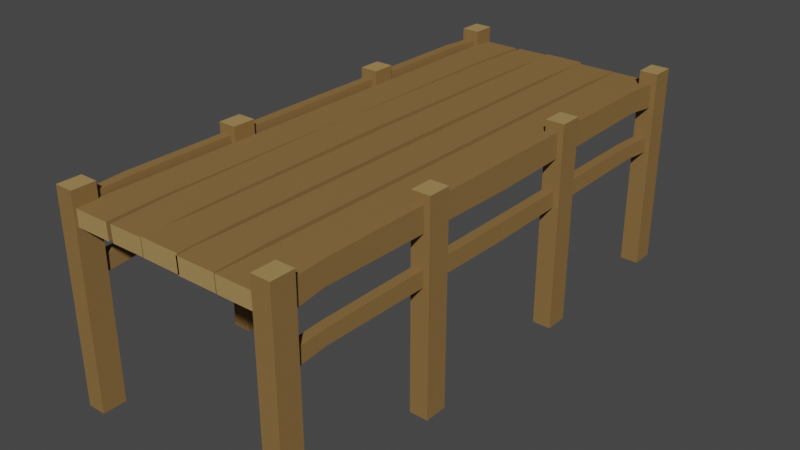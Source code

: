 # Source: Dock_FirstAge.blend  (saved by Blender 3.0.42; exported with 4.5.12 LTS)
import bpy
from mathutils import Matrix  # noqa: F401  (used for matrix-valued properties, if any)

bpy.ops.wm.read_factory_settings(use_empty=True)
scene = bpy.context.scene
scene.name = 'Scene'

# ---- collections
col_collection = bpy.data.collections.new('Collection'); scene.collection.children.link(col_collection)

# ---- materials (node trees are filled in below, after node groups)
mat_wood = bpy.data.materials.new('Wood')
mat_wood.alpha_threshold = 0.0
mat_wood.use_transparent_shadow = False
mat_wood.diffuse_color = (0.2462, 0.1444, 0.0538, 1.0)
mat_wood.roughness = 0.5
mat_wood_light = bpy.data.materials.new('Wood_Light')
mat_wood_light.alpha_threshold = 0.0
mat_wood_light.use_transparent_shadow = False
mat_wood_light.diffuse_color = (0.3757, 0.2432, 0.09746, 1.0)
mat_wood_light.roughness = 0.5

# ---- node groups
ng_auto_smooth = bpy.data.node_groups.new('Auto Smooth', 'GeometryNodeTree')
_s = ng_auto_smooth.interface.new_socket(name='Geometry', in_out='OUTPUT', socket_type='NodeSocketGeometry')
_s = ng_auto_smooth.interface.new_socket(name='Geometry', in_out='INPUT', socket_type='NodeSocketGeometry')
_s = ng_auto_smooth.interface.new_socket(name='Angle', in_out='INPUT', socket_type='NodeSocketFloat')
_s.subtype = 'ANGLE'
_s.min_value = 0.0
_s.max_value = 3.142
ng_auto_smooth.is_modifier = True
_N = ng_auto_smooth.nodes; _L = ng_auto_smooth.links
n0 = _N.new('NodeGroupOutput'); n0.name = 'Group Output'; n0.location = (480, -100)
n1 = _N.new('NodeGroupInput'); n1.name = 'Group Input'; n1.location = (-420, -300)
n2 = _N.new('NodeGroupInput'); n2.name = 'Group Input.001'; n2.location = (-60, -100)
n3 = _N.new('GeometryNodeSetShadeSmooth'); n3.name = 'Set Shade Smooth'; n3.location = (120, -100)
n3.domain = 'EDGE'
n4 = _N.new('GeometryNodeSetShadeSmooth'); n4.name = 'Set Shade Smooth.001'; n4.location = (300, -100)
n5 = _N.new('GeometryNodeInputMeshEdgeAngle'); n5.name = 'Edge Angle'; n5.location = (-420, -220)
n6 = _N.new('GeometryNodeInputEdgeSmooth'); n6.name = 'Is Edge Smooth'; n6.location = (-60, -160)
n7 = _N.new('GeometryNodeInputShadeSmooth'); n7.name = 'Is Face Smooth'; n7.location = (-240, -340)
n8 = _N.new('FunctionNodeBooleanMath'); n8.name = 'Boolean Math'; n8.location = (-60, -220)
n9 = _N.new('FunctionNodeCompare'); n9.name = 'Compare'; n9.location = (-240, -180)
n9.operation = 'LESS_EQUAL'
_L.new(n5.outputs[0], n9.inputs[0])
_L.new(n4.outputs[0], n0.inputs[0])
_L.new(n1.outputs[1], n9.inputs[1])
_L.new(n9.outputs[0], n8.inputs[0])
_L.new(n7.outputs[0], n8.inputs[1])
_L.new(n2.outputs[0], n3.inputs[0])
_L.new(n6.outputs[0], n3.inputs[1])
_L.new(n3.outputs[0], n4.inputs[0])
_L.new(n8.outputs[0], n3.inputs[2])
n0.is_active_output = True

# ---- material node trees

# ---- world
world_world = bpy.data.worlds.new('World'); scene.world = world_world
world_world.use_nodes = True; world_world.node_tree.nodes.clear()
_N = world_world.node_tree.nodes; _L = world_world.node_tree.links
n0 = _N.new('ShaderNodeOutputWorld'); n0.name = 'World Output'; n0.location = (300, 300)
n1 = _N.new('ShaderNodeBackground'); n1.name = 'Background'; n1.location = (10, 300)
n1.inputs[0].default_value = (0.05088, 0.05088, 0.05088, 1.0)
_L.new(n1.outputs[0], n0.inputs[0])
n0.is_active_output = True
world_world.color = (0.05088, 0.05088, 0.05088)
world_world.use_sun_shadow = False
world_world.sun_shadow_jitter_overblur = 0.0

# ---- meshes
me_cube_112 = bpy.data.meshes.new('Cube.112')
me_cube_112.from_pydata([(-0.2268, -0.6032, 0.07592), (-0.2251, -0.6032, 0.03934), (-0.1372, -0.6032, 0.07645), (-0.1355, -0.6032, 0.03987), (-0.2214, -0.48, 0.07873), (-0.22, -0.4912, 0.0466), (-0.1406, -0.4811, 0.07921), (-0.1392, -0.4922, 0.04708), (-0.1255, -0.6032, 0.07704), (-0.1238, -0.6032, 0.04048), (-0.04517, -0.6032, 0.07822), (-0.04349, -0.6032, 0.04165), (-0.1304, -0.4722, 0.07999), (-0.1286, -0.4832, 0.04787), (-0.04953, -0.4687, 0.08106), (-0.04775, -0.4797, 0.04894), (-0.04629, -0.6032, 0.08039), (-0.04474, -0.6032, 0.04104), (0.04465, -0.6032, 0.08053), (0.0462, -0.6032, 0.04118), (-0.0426, -0.4779, 0.08018), (-0.04126, -0.4916, 0.04595), (0.03827, -0.4769, 0.08031), (0.0396, -0.4906, 0.04608), (0.04101, -0.6032, 0.07592), (0.04272, -0.6032, 0.03934), (0.1306, -0.6032, 0.07645), (0.1323, -0.6032, 0.03987), (0.04635, -0.48, 0.07873), (0.04776, -0.4912, 0.0466), (0.1272, -0.4811, 0.07921), (0.1286, -0.4922, 0.04708), (0.1328, -0.6032, 0.07592), (0.1345, -0.6032, 0.03934), (0.2224, -0.6032, 0.07645), (0.2241, -0.6032, 0.03987), (0.1381, -0.48, 0.07873), (0.1395, -0.4912, 0.0466), (0.219, -0.4811, 0.07921), (0.2204, -0.4922, 0.04708), (0.2212, -0.6094, -0.3539), (0.2212, -0.5568, -0.3539), (0.2631, -0.6094, -0.3539), (0.2631, -0.5568, -0.3539), (0.2212, -0.6094, 0.1119), (0.2212, -0.5568, 0.1119), (0.2631, -0.5568, 0.1119), (0.2631, -0.6094, 0.1119), (0.2212, -0.235, -0.3539), (0.2212, -0.1824, -0.3539), (0.2631, -0.235, -0.3539), (0.2631, -0.1824, -0.3539), (0.2212, -0.235, 0.1119), (0.2212, -0.1824, 0.1119), (0.2631, -0.1824, 0.1119), (0.2631, -0.235, 0.1119), (-0.2612, -0.6094, -0.3539), (-0.2612, -0.5568, -0.3539), (-0.2193, -0.6094, -0.3539), (-0.2193, -0.5568, -0.3539), (-0.2612, -0.6094, 0.1119), (-0.2612, -0.5568, 0.1119), (-0.2193, -0.5568, 0.1119), (-0.2193, -0.6094, 0.1119), (-0.2612, -0.235, -0.3539), (-0.2612, -0.1824, -0.3539), (-0.2193, -0.235, -0.3539), (-0.2193, -0.1824, -0.3539), (-0.2612, -0.235, 0.1119), (-0.2612, -0.1824, 0.1119), (-0.2193, -0.1824, 0.1119), (-0.2193, -0.235, 0.1119), (0.2519, -0.583, -0.03831), (0.2536, -0.583, -0.07489), (0.2485, -0.4747, -0.03555), (0.2499, -0.4847, -0.06768), (0.2267, -0.4747, -0.03555), (0.2301, -0.583, -0.03831), (0.2281, -0.4847, -0.06768), (0.2318, -0.583, -0.07489), (-0.2278, -0.583, -0.03831), (-0.2261, -0.583, -0.07489), (-0.2312, -0.4747, -0.03555), (-0.2298, -0.4847, -0.06768), (-0.2531, -0.4747, -0.03555), (-0.2497, -0.583, -0.03831), (-0.2517, -0.4847, -0.06768), (-0.248, -0.583, -0.07489), (0.2519, -0.583, 0.08669), (0.2536, -0.583, 0.02984), (0.2485, -0.4747, 0.09099), (0.2499, -0.4847, 0.04106), (0.2267, -0.4747, 0.09099), (0.2301, -0.583, 0.08669), (0.2281, -0.4847, 0.04106), (0.2318, -0.583, 0.02984), (-0.2278, -0.583, 0.08669), (-0.2261, -0.583, 0.02984), (-0.2312, -0.4747, 0.09099), (-0.2298, -0.4847, 0.04106), (-0.2531, -0.4747, 0.09099), (-0.2497, -0.583, 0.08669), (-0.2517, -0.4847, 0.04106), (-0.248, -0.583, 0.02984), (-0.2195, 0.0, 0.07989), (-0.2268, 0.6032, 0.07592), (-0.2182, 0.0, 0.04175), (-0.2251, 0.6032, 0.03934), (-0.1386, 0.0, 0.08037), (-0.1372, 0.6032, 0.07645), (-0.1373, 0.0, 0.04223), (-0.1355, 0.6032, 0.03987), (-0.2214, 0.48, 0.07873), (-0.22, 0.4912, 0.0466), (-0.1406, 0.4811, 0.07921), (-0.1392, 0.4922, 0.04708), (-0.1365, 0.0, 0.08129), (-0.1255, 0.6032, 0.07704), (-0.1343, 0.0, 0.04315), (-0.1238, 0.6032, 0.04048), (-0.05566, 0.0, 0.08235), (-0.04517, 0.6032, 0.07822), (-0.05343, 0.0, 0.04422), (-0.04349, 0.6032, 0.04165), (-0.1304, 0.4722, 0.07999), (-0.1286, 0.4832, 0.04787), (-0.04953, 0.4687, 0.08106), (-0.04775, 0.4797, 0.04894), (-0.04434, 0.0, 0.08068), (-0.04629, 0.6032, 0.08039), (-0.04289, 0.0, 0.04043), (-0.04474, 0.6032, 0.04104), (0.03653, 0.0, 0.08081), (0.04465, 0.6032, 0.08053), (0.03798, 0.0, 0.04056), (0.0462, 0.6032, 0.04118), (-0.0426, 0.4779, 0.08018), (-0.04126, 0.4916, 0.04595), (0.03827, 0.4769, 0.08031), (0.0396, 0.4906, 0.04608), (0.04828, 0.0, 0.07989), (0.04101, 0.6032, 0.07592), (0.0496, 0.0, 0.04175), (0.04272, 0.6032, 0.03934), (0.1291, 0.0, 0.08037), (0.1306, 0.6032, 0.07645), (0.1305, 0.0, 0.04223), (0.1323, 0.6032, 0.03987), (0.04635, 0.48, 0.07873), (0.04776, 0.4912, 0.0466), (0.1272, 0.4811, 0.07921), (0.1286, 0.4922, 0.04708), (0.1401, 0.0, 0.07989), (0.1328, 0.6032, 0.07592), (0.1414, 0.0, 0.04175), (0.1345, 0.6032, 0.03934), (0.2209, 0.0, 0.08037), (0.2224, 0.6032, 0.07645), (0.2222, 0.0, 0.04223), (0.2241, 0.6032, 0.03987), (0.1381, 0.48, 0.07873), (0.1395, 0.4912, 0.0466), (0.219, 0.4811, 0.07921), (0.2204, 0.4922, 0.04708), (0.2212, 0.6094, -0.3539), (0.2212, 0.5568, -0.3539), (0.2631, 0.6094, -0.3539), (0.2631, 0.5568, -0.3539), (0.2212, 0.6094, 0.1119), (0.2212, 0.5568, 0.1119), (0.2631, 0.5568, 0.1119), (0.2631, 0.6094, 0.1119), (0.2212, 0.235, -0.3539), (0.2212, 0.1824, -0.3539), (0.2631, 0.235, -0.3539), (0.2631, 0.1824, -0.3539), (0.2212, 0.235, 0.1119), (0.2212, 0.1824, 0.1119), (0.2631, 0.1824, 0.1119), (0.2631, 0.235, 0.1119), (-0.2612, 0.6094, -0.3539), (-0.2612, 0.5568, -0.3539), (-0.2193, 0.6094, -0.3539), (-0.2193, 0.5568, -0.3539), (-0.2612, 0.6094, 0.1119), (-0.2612, 0.5568, 0.1119), (-0.2193, 0.5568, 0.1119), (-0.2193, 0.6094, 0.1119), (-0.2612, 0.235, -0.3539), (-0.2612, 0.1824, -0.3539), (-0.2193, 0.235, -0.3539), (-0.2193, 0.1824, -0.3539), (-0.2612, 0.235, 0.1119), (-0.2612, 0.1824, 0.1119), (-0.2193, 0.1824, 0.1119), (-0.2193, 0.235, 0.1119), (0.2504, 0.0, -0.03439), (0.2519, 0.583, -0.03831), (0.2518, 0.0, -0.07253), (0.2536, 0.583, -0.07489), (0.2485, 0.4747, -0.03555), (0.2499, 0.4847, -0.06768), (0.2267, 0.4747, -0.03555), (0.2301, 0.583, -0.03831), (0.2281, 0.4847, -0.06768), (0.2318, 0.583, -0.07489), (0.2286, 0.0, -0.03439), (0.2299, 0.0, -0.07253), (-0.2293, 0.0, -0.03439), (-0.2278, 0.583, -0.03831), (-0.228, 0.0, -0.07253), (-0.2261, 0.583, -0.07489), (-0.2312, 0.4747, -0.03555), (-0.2298, 0.4847, -0.06768), (-0.2531, 0.4747, -0.03555), (-0.2497, 0.583, -0.03831), (-0.2517, 0.4847, -0.06768), (-0.248, 0.583, -0.07489), (-0.2512, 0.0, -0.03439), (-0.2498, 0.0, -0.07253), (0.2504, 0.0, 0.09278), (0.2519, 0.583, 0.08669), (0.2518, 0.0, 0.03352), (0.2536, 0.583, 0.02984), (0.2485, 0.4747, 0.09099), (0.2499, 0.4847, 0.04106), (0.2267, 0.4747, 0.09099), (0.2301, 0.583, 0.08669), (0.2281, 0.4847, 0.04106), (0.2318, 0.583, 0.02984), (0.2286, 0.0, 0.09278), (0.2299, 0.0, 0.03352), (-0.2293, 0.0, 0.09278), (-0.2278, 0.583, 0.08669), (-0.228, 0.0, 0.03352), (-0.2261, 0.583, 0.02984), (-0.2312, 0.4747, 0.09099), (-0.2298, 0.4847, 0.04106), (-0.2531, 0.4747, 0.09099), (-0.2497, 0.583, 0.08669), (-0.2517, 0.4847, 0.04106), (-0.248, 0.583, 0.02984), (-0.2512, 0.0, 0.09278), (-0.2498, 0.0, 0.03352)], [], [(4, 104, 106, 5), (6, 7, 110, 108), (1, 3, 2, 0), (4, 6, 108, 104), (5, 7, 3, 1), (106, 110, 7, 5), (0, 2, 6, 4), (2, 3, 7, 6), (0, 4, 5, 1), (12, 116, 118, 13), (14, 15, 122, 120), (9, 11, 10, 8), (12, 14, 120, 116), (13, 15, 11, 9), (118, 122, 15, 13), (8, 10, 14, 12), (10, 11, 15, 14), (8, 12, 13, 9), (20, 128, 130, 21), (22, 23, 134, 132), (17, 19, 18, 16), (20, 22, 132, 128), (21, 23, 19, 17), (130, 134, 23, 21), (16, 18, 22, 20), (18, 19, 23, 22), (16, 20, 21, 17), (28, 140, 142, 29), (30, 31, 146, 144), (25, 27, 26, 24), (28, 30, 144, 140), (29, 31, 27, 25), (142, 146, 31, 29), (24, 26, 30, 28), (26, 27, 31, 30), (24, 28, 29, 25), (36, 152, 154, 37), (38, 39, 158, 156), (33, 35, 34, 32), (36, 38, 156, 152), (37, 39, 35, 33), (154, 158, 39, 37), (32, 34, 38, 36), (34, 35, 39, 38), (32, 36, 37, 33), (43, 41, 45, 46), (42, 43, 46, 47), (41, 40, 44, 45), (40, 42, 47, 44), (44, 47, 46, 45), (51, 49, 53, 54), (50, 51, 54, 55), (49, 48, 52, 53), (48, 50, 55, 52), (52, 55, 54, 53), (59, 57, 61, 62), (58, 59, 62, 63), (57, 56, 60, 61), (56, 58, 63, 60), (60, 63, 62, 61), (67, 65, 69, 70), (66, 67, 70, 71), (65, 64, 68, 69), (64, 66, 71, 68), (68, 71, 70, 69), (74, 75, 198, 196), (72, 73, 75, 74), (76, 206, 207, 78), (77, 76, 78, 79), (80, 81, 83, 82), (73, 79, 78, 75), (196, 206, 76, 74), (82, 83, 210, 208), (74, 76, 77, 72), (75, 78, 207, 198), (84, 218, 219, 86), (85, 84, 86, 87), (81, 87, 86, 83), (208, 218, 84, 82), (82, 84, 85, 80), (83, 86, 219, 210), (90, 91, 222, 220), (88, 89, 91, 90), (92, 230, 231, 94), (93, 92, 94, 95), (96, 97, 99, 98), (89, 95, 94, 91), (220, 230, 92, 90), (98, 99, 234, 232), (90, 92, 93, 88), (91, 94, 231, 222), (100, 242, 243, 102), (101, 100, 102, 103), (97, 103, 102, 99), (232, 242, 100, 98), (98, 100, 101, 96), (99, 102, 243, 234), (112, 113, 106, 104), (114, 108, 110, 115), (107, 105, 109, 111), (112, 104, 108, 114), (113, 107, 111, 115), (106, 113, 115, 110), (105, 112, 114, 109), (109, 114, 115, 111), (105, 107, 113, 112), (124, 125, 118, 116), (126, 120, 122, 127), (119, 117, 121, 123), (124, 116, 120, 126), (125, 119, 123, 127), (118, 125, 127, 122), (117, 124, 126, 121), (121, 126, 127, 123), (117, 119, 125, 124), (136, 137, 130, 128), (138, 132, 134, 139), (131, 129, 133, 135), (136, 128, 132, 138), (137, 131, 135, 139), (130, 137, 139, 134), (129, 136, 138, 133), (133, 138, 139, 135), (129, 131, 137, 136), (148, 149, 142, 140), (150, 144, 146, 151), (143, 141, 145, 147), (148, 140, 144, 150), (149, 143, 147, 151), (142, 149, 151, 146), (141, 148, 150, 145), (145, 150, 151, 147), (141, 143, 149, 148), (160, 161, 154, 152), (162, 156, 158, 163), (155, 153, 157, 159), (160, 152, 156, 162), (161, 155, 159, 163), (154, 161, 163, 158), (153, 160, 162, 157), (157, 162, 163, 159), (153, 155, 161, 160), (167, 170, 169, 165), (166, 171, 170, 167), (165, 169, 168, 164), (164, 168, 171, 166), (168, 169, 170, 171), (175, 178, 177, 173), (174, 179, 178, 175), (173, 177, 176, 172), (172, 176, 179, 174), (176, 177, 178, 179), (183, 186, 185, 181), (182, 187, 186, 183), (181, 185, 184, 180), (180, 184, 187, 182), (184, 185, 186, 187), (191, 194, 193, 189), (190, 195, 194, 191), (189, 193, 192, 188), (188, 192, 195, 190), (192, 193, 194, 195), (200, 196, 198, 201), (197, 200, 201, 199), (202, 204, 207, 206), (203, 205, 204, 202), (209, 212, 213, 211), (199, 201, 204, 205), (196, 200, 202, 206), (212, 208, 210, 213), (200, 197, 203, 202), (201, 198, 207, 204), (214, 216, 219, 218), (215, 217, 216, 214), (211, 213, 216, 217), (208, 212, 214, 218), (212, 209, 215, 214), (213, 210, 219, 216), (224, 220, 222, 225), (221, 224, 225, 223), (226, 228, 231, 230), (227, 229, 228, 226), (233, 236, 237, 235), (223, 225, 228, 229), (220, 224, 226, 230), (236, 232, 234, 237), (224, 221, 227, 226), (225, 222, 231, 228), (238, 240, 243, 242), (239, 241, 240, 238), (235, 237, 240, 241), (232, 236, 238, 242), (236, 233, 239, 238), (237, 234, 243, 240)])
me_cube_112.polygons.foreach_set('use_smooth', [True] * 194)
me_cube_112.polygons.foreach_set('material_index', [0, 0, 1, 0, 0, 0, 0, 0, 0, 0, 0, 1, 0, 0, 0, 0, 0, 0, 0, 0, 1, 0, 0, 0, 0, 0, 0, 0, 0, 1, 0, 0, 0, 0, 0, 0, 0, 0, 1, 0, 0, 0, 0, 0, 0, 0, 0, 0, 0, 1, 0, 0, 0, 0, 1, 0, 0, 0, 0, 1, 0, 0, 0, 0, 1, 0, 0, 0, 0, 0, 0, 0, 0, 0, 0, 0, 0, 0, 0, 0, 0, 0, 0, 0, 0, 0, 0, 0, 0, 0, 0, 0, 0, 0, 0, 0, 0, 0, 0, 1, 0, 0, 0, 0, 0, 0, 0, 0, 1, 0, 0, 0, 0, 0, 0, 0, 0, 1, 0, 0, 0, 0, 0, 0, 0, 0, 1, 0, 0, 0, 0, 0, 0, 0, 0, 1, 0, 0, 0, 0, 0, 0, 0, 0, 0, 0, 1, 0, 0, 0, 0, 1, 0, 0, 0, 0, 1, 0, 0, 0, 0, 1, 0, 0, 0, 0, 0, 0, 0, 0, 0, 0, 0, 0, 0, 0, 0, 0, 0, 0, 0, 0, 0, 0, 0, 0, 0, 0, 0, 0, 0, 0, 0, 0])
me_cube_112.materials.append(mat_wood)
me_cube_112.materials.append(mat_wood_light)
me_cube_112.use_remesh_preserve_volume = False
me_cube_112.use_remesh_preserve_attributes = False
me_cube_112.use_mirror_vertex_groups = False
me_cube_112.update()

# ---- objects
ob_dock_firstage = bpy.data.objects.new('Dock_FirstAge', me_cube_112)

# ---- transforms, parenting, visibility, modifiers, constraints
ob_dock_firstage.location = (0.0, 0.0, 0.0)
ob_dock_firstage.lineart.crease_threshold = 0.0
_m = ob_dock_firstage.modifiers.new('Auto Smooth', 'NODES')
_m.node_group = ng_auto_smooth
_gi = [s.identifier for s in ng_auto_smooth.interface.items_tree if s.item_type == 'SOCKET' and s.in_out == 'INPUT']
_m[_gi[1]] = 0.5236  # Angle

# ---- collection membership
col_collection.objects.link(ob_dock_firstage)

# ---- scene / render settings (as saved in the file)
scene.frame_start = 1; scene.frame_end = 250; scene.frame_set(1)
scene.render.engine = 'BLENDER_EEVEE_NEXT'
scene.cycles.sampling_pattern = 'TABULATED_SOBOL'
scene.cycles.use_light_tree = False
scene.view_settings.view_transform = 'Filmic'
bpy.context.view_layer.update()

# ---- added for rendering (the .blend has no active camera and no usable light): camera, sun
cam_auto = bpy.data.cameras.new('AutoCamera')
cam_auto.lens = 50.0
cam_auto.sensor_width = 36.0
cam_auto.clip_end = 1000.0
ob_auto_camera = bpy.data.objects.new('AutoCamera', cam_auto)
scene.collection.objects.link(ob_auto_camera)
ob_auto_camera.location = (1.30201, -1.56122, 0.919791)
ob_auto_camera.rotation_euler = (1.09748, -7.21219e-08, 0.694738)
scene.camera = ob_auto_camera
light_auto_sun = bpy.data.lights.new('AutoSun', 'SUN')
light_auto_sun.energy = 3.0
light_auto_sun.angle = 0.0523599
ob_auto_sun = bpy.data.objects.new('AutoSun', light_auto_sun)
scene.collection.objects.link(ob_auto_sun)
ob_auto_sun.rotation_euler = (0.872665, 0.174533, 0.523599)
bpy.context.view_layer.update()
